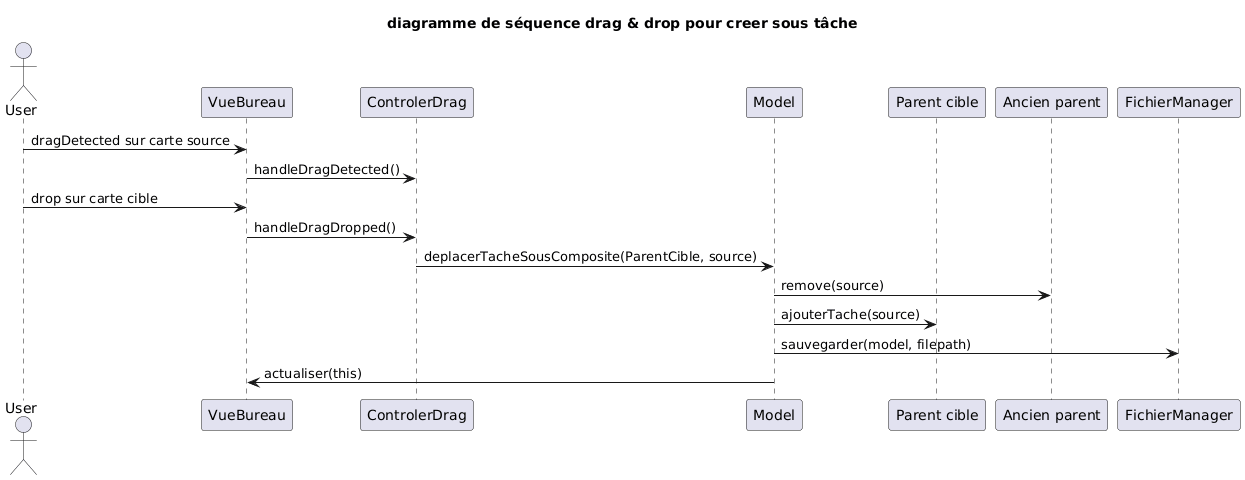

The diagram above was rendered by PlantUML. Its source (embedded in the PNG):
@startuml
title diagramme de séquence drag & drop pour creer sous tâche
actor User
participant VueBureau
participant ControlerDrag
participant Model
participant "Parent cible" as ParentCible
participant "Ancien parent" as AncienParent
participant FichierManager

User -> VueBureau : dragDetected sur carte source
VueBureau -> ControlerDrag : handleDragDetected()

User -> VueBureau : drop sur carte cible
VueBureau -> ControlerDrag : handleDragDropped()

ControlerDrag -> Model : deplacerTacheSousComposite(ParentCible, source)

Model -> AncienParent : remove(source)
Model -> ParentCible : ajouterTache(source)
Model -> FichierManager : sauvegarder(model, filepath)
Model -> VueBureau : actualiser(this)
@enduml